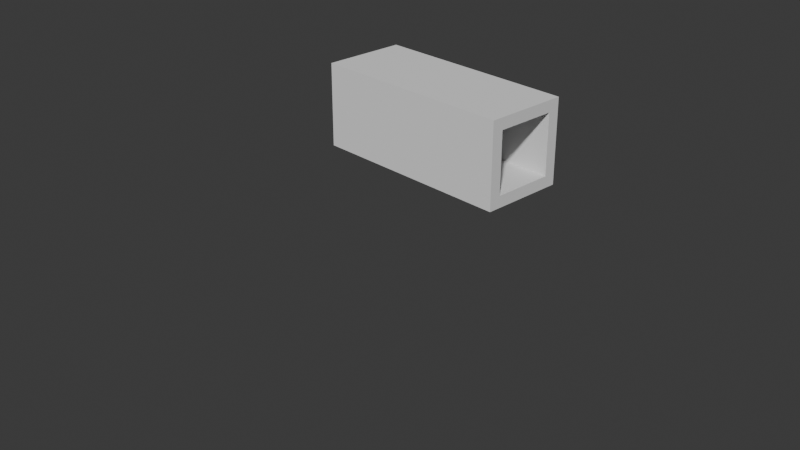 # Source: wireGen_4.3_.blend  (saved by Blender 4.3.32; exported with 4.5.12 LTS)
import bpy
from mathutils import Matrix  # noqa: F401  (used for matrix-valued properties, if any)

bpy.ops.wm.read_factory_settings(use_empty=True)
scene = bpy.context.scene
scene.name = 'Scene'

# ---- collections
col_collection = bpy.data.collections.new('Collection'); scene.collection.children.link(col_collection)

# ---- materials (node trees are filled in below, after node groups)
mat_wirematerial = bpy.data.materials.new('wireMaterial')
mat_material_002 = bpy.data.materials.new('Material.002')
mat_material_005 = bpy.data.materials.new('Material.005')

# ---- node groups
ng_wiregen_001 = bpy.data.node_groups.new('wireGen.001', 'GeometryNodeTree')
_s = ng_wiregen_001.interface.new_socket(name='Geometry', in_out='OUTPUT', socket_type='NodeSocketGeometry')
_s = ng_wiregen_001.interface.new_socket(name='wireNumber', in_out='OUTPUT', socket_type='NodeSocketFloat')
_s.default_attribute_name = 'wirenumber'
_s.description = 'wireNumber'
_s = ng_wiregen_001.interface.new_socket(name='Geometry', in_out='INPUT', socket_type='NodeSocketGeometry')
_s = ng_wiregen_001.interface.new_socket(name='Amount', in_out='INPUT', socket_type='NodeSocketInt')
_s.default_value = 3
_s.min_value = 0
# nodes of 'wireGen.001' reference scene objects; filled in after objects exist
ng_wires = bpy.data.node_groups.new('wires', 'GeometryNodeTree')
_s = ng_wires.interface.new_socket(name='Geometry', in_out='OUTPUT', socket_type='NodeSocketGeometry')
_s = ng_wires.interface.new_socket(name='wireNumber', in_out='OUTPUT', socket_type='NodeSocketFloat')
_s.default_attribute_name = 'wirenumber'
_s.description = 'wireNumber'
_s = ng_wires.interface.new_socket(name='Amount', in_out='OUTPUT', socket_type='NodeSocketInt')
_s.default_value = 3
_s.min_value = 0
_s = ng_wires.interface.new_socket(name='Geometry', in_out='INPUT', socket_type='NodeSocketGeometry')
_s = ng_wires.interface.new_socket(name='Amount', in_out='INPUT', socket_type='NodeSocketInt')
_s.default_value = 3
_s.min_value = 0
ng_wires.is_modifier = True
_N = ng_wires.nodes; _L = ng_wires.links
n0 = _N.new('NodeGroupInput'); n0.name = 'Group Input'; n0.location = (-820, 20)
n1 = _N.new('GeometryNodeGroup'); n1.name = 'Group.001'; n1.location = (-540, 100)
n1.node_tree = ng_wiregen_001
n2 = _N.new('NodeGroupOutput'); n2.name = 'Group Output'; n2.location = (-320, 80)
n2.inputs[2].default_value = 3
_L.new(n0.outputs[1], n1.inputs[1])
_L.new(n0.outputs[0], n1.inputs[0])
_L.new(n1.outputs[0], n2.inputs[0])
_L.new(n1.outputs[1], n2.inputs[1])
n2.is_active_output = True

# ---- material node trees
mat_wirematerial.use_nodes = True; mat_wirematerial.node_tree.nodes.clear()
_N = mat_wirematerial.node_tree.nodes; _L = mat_wirematerial.node_tree.links
n0 = _N.new('ShaderNodeBsdfPrincipled'); n0.name = 'Principled BSDF'; n0.location = (160, 300)
n1 = _N.new('ShaderNodeOutputMaterial'); n1.name = 'Material Output'; n1.location = (450, 300)
n2 = _N.new('ShaderNodeObjectInfo'); n2.name = 'Object Info'; n2.location = (-560, 260)
n3 = _N.new('ShaderNodeAttribute'); n3.name = 'Attribute'; n3.location = (-580, 80)
n3.attribute_name = 'WireNumber'
n4 = _N.new('ShaderNodeValToRGB'); n4.name = 'Color Ramp'; n4.location = (-180, 200)
n4.color_ramp.interpolation = 'CONSTANT'
n4.color_ramp.hue_interpolation = 'FAR'
while len(n4.color_ramp.elements) > 1: n4.color_ramp.elements.remove(n4.color_ramp.elements[-1])
n4.color_ramp.elements[0].position = 0.0; n4.color_ramp.elements[0].color = (1.0, 1.0, 1.0, 1.0)
_e = n4.color_ramp.elements.new(0.1762); _e.color = (1.0, 0.006655, 0.0, 1.0)
_e = n4.color_ramp.elements.new(0.4642); _e.color = (0.0, 0.0, 0.0, 1.0)
_e = n4.color_ramp.elements.new(0.7221); _e.color = (0.0, 0.007311, 1.0, 1.0)
_L.new(n0.outputs[0], n1.inputs[0])
_L.new(n4.outputs[0], n0.inputs[0])
_L.new(n3.outputs[2], n4.inputs[0])
n1.is_active_output = True
mat_material_002.use_nodes = True; mat_material_002.node_tree.nodes.clear()
_N = mat_material_002.node_tree.nodes; _L = mat_material_002.node_tree.links
n0 = _N.new('ShaderNodeBsdfPrincipled'); n0.name = 'Principled BSDF'; n0.location = (10, 300)
n0.inputs[0].default_value = (0.0035, 0.0, 0.8001, 1.0)
n1 = _N.new('ShaderNodeOutputMaterial'); n1.name = 'Material Output'; n1.location = (300, 300)
_L.new(n0.outputs[0], n1.inputs[0])
n1.is_active_output = True
mat_material_005.use_nodes = True; mat_material_005.node_tree.nodes.clear()
_N = mat_material_005.node_tree.nodes; _L = mat_material_005.node_tree.links
n0 = _N.new('ShaderNodeBsdfPrincipled'); n0.name = 'Principled BSDF'; n0.location = (120, 300)
n0.inputs[0].default_value = (0.0, 0.0, 0.0, 1.0)
n1 = _N.new('ShaderNodeOutputMaterial'); n1.name = 'Material Output'; n1.location = (300, 300)
n2 = _N.new('ShaderNodeObjectInfo'); n2.name = 'Object Info'; n2.location = (-400, 240)
_L.new(n0.outputs[0], n1.inputs[0])
n1.is_active_output = True

# ---- world
world_world = bpy.data.worlds.new('World'); scene.world = world_world
world_world.use_nodes = True; world_world.node_tree.nodes.clear()
_N = world_world.node_tree.nodes; _L = world_world.node_tree.links
n0 = _N.new('ShaderNodeOutputWorld'); n0.name = 'World Output'; n0.location = (300, 300)
n1 = _N.new('ShaderNodeBackground'); n1.name = 'Background'; n1.location = (10, 300)
n1.inputs[0].default_value = (0.05088, 0.05088, 0.05088, 1.0)
_L.new(n1.outputs[0], n0.inputs[0])
n0.is_active_output = True
world_world.color = (0.05088, 0.05088, 0.05088)
world_world.sun_shadow_jitter_overblur = 0.0

# ---- cameras
cam_camera = bpy.data.cameras.new('Camera')
cam_camera.clip_end = 100.0
cam_camera.ortho_scale = 7.314

# ---- meshes
me_cube_002 = bpy.data.meshes.new('Cube.002')
me_cube_002.from_pydata([(0.4182, -0.3252, -0.3252), (0.4182, -0.3252, 0.3252), (0.4182, 0.3252, -0.3252), (0.4182, 0.3252, 0.3252), (1.317, -0.3252, -0.3252), (1.317, -0.3252, 0.3252), (1.317, 0.3252, -0.3252), (1.317, 0.3252, 0.3252), (0.4182, 0.4495, -0.4495), (0.4182, -0.4495, -0.4495), (0.4182, -0.4495, 0.4495), (0.4182, 0.4495, 0.4495), (1.317, 0.4495, 0.4495), (1.317, 0.4495, -0.4495), (1.317, -0.4495, -0.4495), (1.317, -0.4495, 0.4495), (-0.9042, 0.4495, -0.4495), (-0.9042, -0.4495, -0.4495), (-0.9042, -0.4495, 0.4495), (-0.9042, 0.4495, 0.4495), (-0.9042, 0.3252, -0.3252), (-0.9042, -0.3252, -0.3252), (-0.9042, -0.3252, 0.3252), (-0.9042, 0.3252, 0.3252)], [], [(7, 5, 1, 3), (8, 11, 12, 13), (6, 7, 3, 2), (14, 15, 10, 9), (8, 13, 14, 9), (12, 11, 10, 15), (9, 10, 18, 17), (0, 2, 20, 21), (11, 8, 16, 19), (3, 1, 22, 23), (7, 6, 13, 12), (6, 4, 14, 13), (5, 7, 12, 15), (4, 5, 15, 14), (5, 4, 0, 1), (4, 6, 2, 0), (21, 20, 16, 17), (22, 21, 17, 18), (23, 22, 18, 19), (20, 23, 19, 16), (2, 3, 23, 20), (1, 0, 21, 22), (10, 11, 19, 18), (8, 9, 17, 16)])
_uv = me_cube_002.uv_layers.new(name='UVMap')
_uv.uv.foreach_set('vector', [0.5904, 0.5346, 0.5904, 0.7154, 0.5904, 0.03457, 0.5904, 0.2154, 0.375, 0.25, 0.625, 0.25, 0.625, 0.5, 0.375, 0.5, 0.4096, 0.5346, 0.5904, 0.5346, 0.5904, 0.2154, 0.4096, 0.2154, 0.375, 0.75, 0.625, 0.75, 0.625, 1.0, 0.375, 1.0, 0.125, 0.5, 0.375, 0.5, 0.375, 0.75, 0.125, 0.75, 0.625, 0.5, 0.875, 0.5, 0.875, 0.75, 0.625, 0.75, 0.375, 1.0, 0.625, 1.0, 0.625, 1.0, 0.375, 1.0, 0.4096, 0.03457, 0.4096, 0.2154, 0.4096, 0.2154, 0.4096, 0.03457, 0.625, 0.25, 0.375, 0.25, 0.375, 0.25, 0.625, 0.25, 0.5904, 0.2154, 0.5904, 0.03457, 0.5904, 0.03457, 0.5904, 0.2154, 0.5904, 0.5346, 0.4096, 0.5346, 0.375, 0.5, 0.625, 0.5, 0.4096, 0.5346, 0.4096, 0.7154, 0.375, 0.75, 0.375, 0.5, 0.5904, 0.7154, 0.5904, 0.5346, 0.625, 0.5, 0.625, 0.75, 0.4096, 0.7154, 0.5904, 0.7154, 0.625, 0.75, 0.375, 0.75, 0.5904, 0.7154, 0.4096, 0.7154, 0.4096, 0.03457, 0.5904, 0.03457, 0.4096, 0.7154, 0.4096, 0.5346, 0.4096, 0.2154, 0.4096, 0.03457, 0.4096, 0.03457, 0.4096, 0.2154, 0.375, 0.25, 0.375, 0.0, 0.5904, 0.03457, 0.4096, 0.03457, 0.375, 0.0, 0.625, 0.0, 0.5904, 0.2154, 0.5904, 0.03457, 0.625, 0.0, 0.625, 0.25, 0.4096, 0.2154, 0.5904, 0.2154, 0.625, 0.25, 0.375, 0.25, 0.4096, 0.2154, 0.5904, 0.2154, 0.5904, 0.2154, 0.4096, 0.2154, 0.5904, 0.03457, 0.4096, 0.03457, 0.4096, 0.03457, 0.5904, 0.03457, 0.875, 0.75, 0.875, 0.5, 0.875, 0.5, 0.875, 0.75, 0.125, 0.5, 0.125, 0.75, 0.125, 0.75, 0.125, 0.5])
me_cube_002.update()

# ---- curves / text
cu_b_ziercurve = bpy.data.curves.new('BézierCurve', 'CURVE')
cu_b_ziercurve.dimensions = '3D'
_sp = cu_b_ziercurve.splines.new('BEZIER'); _sp.bezier_points.add(4)
_sp.bezier_points.foreach_set('co', [3.663, -3.292, 0.02537, 3.663, 0.09237, 2.507, 3.663, 1.572, 2.833, 3.663, 2.825, 1.229, 3.663, 3.076, 0.4014])
_sp.bezier_points.foreach_set('handle_left', [3.663, -3.766, -0.4489, 3.663, -0.5062, 2.205, 3.663, 1.258, 2.92, 3.663, 2.676, 1.73, 3.663, 2.963, 0.5139])
_sp.bezier_points.foreach_set('handle_right', [3.663, -2.818, 0.4996, 3.663, 0.3828, 2.654, 3.663, 2.076, 2.694, 3.663, 2.87, 1.076, 3.663, 3.188, 0.289])
for _p, _l, _r in zip(_sp.bezier_points, ['ALIGNED', 'ALIGNED', 'ALIGNED', 'ALIGNED', 'ALIGNED'], ['ALIGNED', 'ALIGNED', 'ALIGNED', 'ALIGNED', 'ALIGNED']): _p.handle_left_type = _l; _p.handle_right_type = _r
_sp.order_u = 0
_sp.order_v = 0
cu_b_ziercurve.materials.append(mat_wirematerial)
cu_b_ziercurve.materials.append(mat_material_002)
cu_b_ziercurve.materials.append(mat_wirematerial)
cu_b_ziercurve.use_path = True
cu_b_ziercurve.fill_mode = 'FULL'

# ---- objects
ob_camera = bpy.data.objects.new('Camera', cam_camera)
ob_b_ziercurve = bpy.data.objects.new('BézierCurve', cu_b_ziercurve)
ob_cube_001 = bpy.data.objects.new('Cube.001', me_cube_002)
_N = ng_wiregen_001.nodes; _L = ng_wiregen_001.links
n0 = _N.new('NodeGroupOutput'); n0.name = 'Group Output'; n0.location = (1740, 100)
n1 = _N.new('NodeGroupInput'); n1.name = 'Group Input'; n1.location = (-1250, 0)
n2 = _N.new('GeometryNodeSetMaterial'); n2.name = 'Set Material'; n2.location = (560, 300)
n2.inputs[2].default_value = mat_wirematerial
n3 = _N.new('GeometryNodeStoreNamedAttribute'); n3.name = 'Store Named Attribute'; n3.location = (-550, 360)
n3.domain = 'INSTANCE'
n3.inputs[2].default_value = 'wireNumber'
n4 = _N.new('GeometryNodeDuplicateElements'); n4.name = 'Duplicate Elements'; n4.location = (-720, 200)
n4.domain = 'INSTANCE'
n5 = _N.new('GeometryNodeSetPosition'); n5.name = 'Set Position'; n5.location = (-220, 180)
n6 = _N.new('ShaderNodeCombineXYZ'); n6.name = 'Combine XYZ'; n6.location = (-380, 33)
n7 = _N.new('GeometryNodeCurveToMesh'); n7.name = 'Curve to Mesh'; n7.location = (240, 293)
n7.width = 160
n7.inputs[3].default_value = True
n8 = _N.new('GeometryNodeCurveStar'); n8.name = 'Star'; n8.location = (-230, -47)
n8.inputs[0].default_value = 10
n9 = _N.new('ShaderNodeMath'); n9.name = 'Math'; n9.location = (-512, 85)
n9.operation = 'MULTIPLY'
n10 = _N.new('GeometryNodeJoinGeometry'); n10.name = 'Join Geometry'; n10.location = (1490, 220)
n11 = _N.new('GeometryNodeCurveEndpointSelection'); n11.name = 'Endpoint Selection'; n11.location = (10, -7)
n12 = _N.new('GeometryNodeInstanceOnPoints'); n12.name = 'Instance on Points'; n12.location = (840, 73)
n13 = _N.new('GeometryNodeObjectInfo'); n13.name = 'Object Info'; n13.location = (10, -127)
n13.hide = True
n13.inputs[0].default_value = ob_cube_001
n14 = _N.new('GeometryNodeInputPosition'); n14.name = 'Position'; n14.location = (-90, -247)
n15 = _N.new('ShaderNodeVectorMath'); n15.name = 'Vector Math'; n15.location = (90, -207)
n15.operation = 'SUBTRACT'
n16 = _N.new('FunctionNodeAlignRotationToVector'); n16.name = 'Align Rotation to Vector'; n16.location = (450, -107)
n16.axis = 'X'
n17 = _N.new('GeometryNodeInputCurveHandlePositions'); n17.name = 'Curve Handle Positions'; n17.location = (-90, -307)
n18 = _N.new('GeometryNodeSetMaterial'); n18.name = 'Set Material.001'; n18.location = (1520, 100)
n18.inputs[2].default_value = mat_material_005
n19 = _N.new('NodeReroute'); n19.name = 'Reroute'; n19.location = (1820, 740)
n19.width = 16
n19.socket_idname = 'NodeSocketFloat'
n20 = _N.new('GeometryNodeGeometryToInstance'); n20.name = 'Geometry to Instance'; n20.location = (-1100, 160)
n21 = _N.new('GeometryNodeInputMeshIsland'); n21.name = 'Mesh Island'; n21.location = (-400, 440)
n22 = _N.new('ShaderNodeMath'); n22.name = 'Math.001'; n22.location = (-120, 500)
n22.operation = 'DIVIDE'
n23 = _N.new('GeometryNodeRealizeInstances'); n23.name = 'Realize Instances'; n23.location = (100, 320)
n24 = _N.new('GeometryNodeMergeByDistance'); n24.name = 'Merge by Distance'; n24.location = (1120, 120)
n25 = _N.new('GeometryNodeObjectInfo'); n25.name = 'Object Info.001'; n25.location = (652, -160)
n25.inputs[0].default_value = None
n26 = _N.new('ShaderNodeValue'); n26.name = 'Value'; n26.location = (-651, -142)
n26.outputs[0].default_value = 0.4
n27 = _N.new('ShaderNodeMath'); n27.name = 'Math.002'; n27.location = (-404, -142)
n27.operation = 'MULTIPLY'
n28 = _N.new('ShaderNodeMath'); n28.name = 'Math.003'; n28.location = (-971, -93)
n28.operation = 'MULTIPLY'
n28.use_clamp = True
n28.inputs[0].default_value = 0.8
n28.inputs[2].default_value = 0.09
n29 = _N.new('GeometryNodeObjectInfo'); n29.name = 'Object Info.002'; n29.location = (-1430, -136)
n29.inputs[0].default_value = None
n30 = _N.new('ShaderNodeSeparateXYZ'); n30.name = 'Separate XYZ'; n30.location = (-1200, -113)
n31 = _N.new('ShaderNodeMath'); n31.name = 'Math.004'; n31.location = (-829, -236)
n32 = _N.new('GeometryNodeInputNamedAttribute'); n32.name = 'Named Attribute'; n32.location = (215, 293)
n32.inputs[0].default_value = 'radius'
n33 = _N.new('GeometryNodeSwitch'); n33.name = 'Switch'; n33.location = (215, 293)
n33.input_type = 'FLOAT'
n33.inputs[1].default_value = 1.0
_L.new(n7.outputs[0], n2.inputs[0])
_L.new(n18.outputs[0], n10.inputs[0])
_L.new(n14.outputs[0], n15.inputs[0])
_L.new(n3.outputs[0], n5.inputs[0])
_L.new(n9.outputs[0], n6.inputs[1])
_L.new(n13.outputs[4], n12.inputs[2])
_L.new(n23.outputs[0], n7.inputs[0])
_L.new(n11.outputs[0], n12.inputs[1])
_L.new(n4.outputs[0], n3.inputs[0])
_L.new(n8.outputs[0], n7.inputs[1])
_L.new(n15.outputs[0], n16.inputs[2])
_L.new(n17.outputs[0], n15.inputs[1])
_L.new(n6.outputs[0], n5.inputs[3])
_L.new(n5.outputs[0], n12.inputs[0])
_L.new(n2.outputs[0], n10.inputs[0])
_L.new(n1.outputs[1], n4.inputs[2])
_L.new(n1.outputs[0], n20.inputs[0])
_L.new(n21.outputs[0], n22.inputs[0])
_L.new(n21.outputs[1], n22.inputs[1])
_L.new(n22.outputs[0], n19.inputs[0])
_L.new(n19.outputs[0], n0.inputs[1])
_L.new(n5.outputs[0], n23.inputs[0])
_L.new(n12.outputs[0], n24.inputs[0])
_L.new(n16.outputs[0], n12.inputs[5])
_L.new(n24.outputs[0], n18.inputs[0])
_L.new(n20.outputs[0], n4.inputs[0])
_L.new(n1.outputs[0], n10.inputs[0])
_L.new(n10.outputs[0], n0.inputs[0])
_L.new(n25.outputs[3], n12.inputs[6])
_L.new(n26.outputs[0], n27.inputs[0])
_L.new(n27.outputs[0], n8.inputs[1])
_L.new(n27.outputs[0], n8.inputs[2])
_L.new(n25.outputs[3], n27.inputs[1])
_L.new(n29.outputs[3], n30.inputs[0])
_L.new(n4.outputs[1], n9.inputs[0])
_L.new(n28.outputs[0], n9.inputs[1])
_L.new(n30.outputs[0], n28.inputs[1])
_L.new(n22.outputs[0], n3.inputs[3])
_L.new(n32.outputs[1], n33.inputs[0])
_L.new(n32.outputs[0], n33.inputs[2])
_L.new(n33.outputs[0], n7.inputs[2])
n0.is_active_output = True

# ---- transforms, parenting, visibility, modifiers, constraints
ob_camera.location = (7.359, -6.926, 4.958)
ob_camera.rotation_euler = (1.109, 0.0, 0.8149)
ob_camera.lock_rotations_4d = False
ob_camera.empty_display_type = 'ARROWS'
ob_camera.color = (0.0, 0.0, 0.0, 0.0)
ob_camera.display_type = 'WIRE'
ob_camera.lineart.crease_threshold = 0.0
ob_b_ziercurve.location = (0.0, 0.0, 0.0)
_m = ob_b_ziercurve.modifiers.new('GeometryNodes', 'NODES')
_m.node_group = ng_wires
_gi = [s.identifier for s in ng_wires.interface.items_tree if s.item_type == 'SOCKET' and s.in_out == 'INPUT']
_m[_gi[1]] = 4  # Amount
_m.open_output_attributes_panel = True
_m.open_manage_panel = True
_m.open_named_attributes_panel = True
ob_cube_001.location = (-0.08786, 0.4404, 0.9581)
_m = ob_cube_001.modifiers.new('Subdivision', 'SUBSURF')
_m.subdivision_type = 'SIMPLE'
_m.levels = 5

# ---- collection membership
col_collection.objects.link(ob_camera)
col_collection.objects.link(ob_b_ziercurve)
col_collection.objects.link(ob_cube_001)

# ---- scene / render settings (as saved in the file)
scene.camera = ob_camera
scene.frame_start = 1; scene.frame_end = 250; scene.frame_set(1)
scene.render.engine = 'BLENDER_EEVEE_NEXT'
bpy.context.view_layer.update()

# ---- added for rendering (the .blend has no usable light): sun
light_auto_sun = bpy.data.lights.new('AutoSun', 'SUN')
light_auto_sun.energy = 3.0
light_auto_sun.angle = 0.0523599
ob_auto_sun = bpy.data.objects.new('AutoSun', light_auto_sun)
scene.collection.objects.link(ob_auto_sun)
ob_auto_sun.rotation_euler = (0.872665, 0.174533, 0.523599)
bpy.context.view_layer.update()
